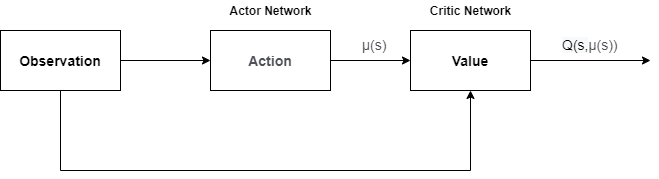

The diagram above was exported from draw.io. Its source (the exported page's mxGraphModel, read from the mxfile embedded in the PNG):
<mxGraphModel dx="998" dy="588" grid="1" gridSize="10" guides="1" tooltips="1" connect="1" arrows="1" fold="1" page="1" pageScale="1" pageWidth="850" pageHeight="1100" math="0" shadow="0">
  <root>
    <mxCell id="0" />
    <mxCell id="1" parent="0" />
    <mxCell id="Ql8WLkDIehaPp45G0ZJE-1" value="&lt;font style=&quot;font-size: 14px&quot;&gt;&lt;b&gt;Observation&lt;/b&gt;&lt;/font&gt;" style="rounded=0;whiteSpace=wrap;html=1;" vertex="1" parent="1">
      <mxGeometry x="120" y="210" width="120" height="60" as="geometry" />
    </mxCell>
    <mxCell id="Ql8WLkDIehaPp45G0ZJE-2" value="&lt;div style=&quot;text-align: left&quot;&gt;&lt;font color=&quot;#4d5156&quot; face=&quot;arial, sans-serif&quot; size=&quot;1&quot;&gt;&lt;span style=&quot;background-color: rgb(255 , 255 , 255)&quot;&gt;&lt;b style=&quot;font-size: 14px&quot;&gt;Action&lt;/b&gt;&lt;/span&gt;&lt;/font&gt;&lt;/div&gt;" style="rounded=0;whiteSpace=wrap;html=1;" vertex="1" parent="1">
      <mxGeometry x="330" y="210" width="120" height="60" as="geometry" />
    </mxCell>
    <mxCell id="Ql8WLkDIehaPp45G0ZJE-3" value="&lt;b&gt;&lt;font style=&quot;font-size: 14px&quot;&gt;Value&lt;/font&gt;&lt;/b&gt;" style="rounded=0;whiteSpace=wrap;html=1;" vertex="1" parent="1">
      <mxGeometry x="530" y="210" width="120" height="60" as="geometry" />
    </mxCell>
    <mxCell id="Ql8WLkDIehaPp45G0ZJE-4" value="" style="endArrow=classic;html=1;exitX=1;exitY=0.5;exitDx=0;exitDy=0;entryX=0;entryY=0.5;entryDx=0;entryDy=0;" edge="1" parent="1" source="Ql8WLkDIehaPp45G0ZJE-1" target="Ql8WLkDIehaPp45G0ZJE-2">
      <mxGeometry width="50" height="50" relative="1" as="geometry">
        <mxPoint x="300" y="390" as="sourcePoint" />
        <mxPoint x="350" y="340" as="targetPoint" />
      </mxGeometry>
    </mxCell>
    <mxCell id="Ql8WLkDIehaPp45G0ZJE-5" value="" style="endArrow=classic;html=1;entryX=0.5;entryY=1;entryDx=0;entryDy=0;" edge="1" parent="1" target="Ql8WLkDIehaPp45G0ZJE-3">
      <mxGeometry width="50" height="50" relative="1" as="geometry">
        <mxPoint x="590" y="350" as="sourcePoint" />
        <mxPoint x="500" y="280" as="targetPoint" />
      </mxGeometry>
    </mxCell>
    <mxCell id="Ql8WLkDIehaPp45G0ZJE-8" value="" style="endArrow=none;html=1;exitX=0.5;exitY=1;exitDx=0;exitDy=0;" edge="1" parent="1" source="Ql8WLkDIehaPp45G0ZJE-1">
      <mxGeometry width="50" height="50" relative="1" as="geometry">
        <mxPoint x="180" y="360" as="sourcePoint" />
        <mxPoint x="180" y="350" as="targetPoint" />
      </mxGeometry>
    </mxCell>
    <mxCell id="Ql8WLkDIehaPp45G0ZJE-9" value="" style="endArrow=none;html=1;" edge="1" parent="1">
      <mxGeometry width="50" height="50" relative="1" as="geometry">
        <mxPoint x="590" y="350" as="sourcePoint" />
        <mxPoint x="180" y="350" as="targetPoint" />
      </mxGeometry>
    </mxCell>
    <mxCell id="Ql8WLkDIehaPp45G0ZJE-10" value="" style="endArrow=classic;html=1;exitX=1;exitY=0.5;exitDx=0;exitDy=0;entryX=0;entryY=0.5;entryDx=0;entryDy=0;" edge="1" parent="1" source="Ql8WLkDIehaPp45G0ZJE-2" target="Ql8WLkDIehaPp45G0ZJE-3">
      <mxGeometry width="50" height="50" relative="1" as="geometry">
        <mxPoint x="400" y="330" as="sourcePoint" />
        <mxPoint x="450" y="280" as="targetPoint" />
      </mxGeometry>
    </mxCell>
    <mxCell id="Ql8WLkDIehaPp45G0ZJE-11" value="&lt;b&gt;Actor Network&lt;/b&gt;" style="text;html=1;align=center;verticalAlign=middle;resizable=0;points=[];autosize=1;" vertex="1" parent="1">
      <mxGeometry x="340" y="180" width="100" height="20" as="geometry" />
    </mxCell>
    <mxCell id="Ql8WLkDIehaPp45G0ZJE-12" value="&lt;b&gt;Critic Network&lt;/b&gt;" style="text;html=1;align=center;verticalAlign=middle;resizable=0;points=[];autosize=1;" vertex="1" parent="1">
      <mxGeometry x="540" y="180" width="100" height="20" as="geometry" />
    </mxCell>
    <mxCell id="Ql8WLkDIehaPp45G0ZJE-13" value="&lt;span style=&quot;color: rgb(77, 81, 86); font-family: arial, sans-serif; font-size: 14px; font-style: normal; font-weight: 400; letter-spacing: normal; text-align: left; text-indent: 0px; text-transform: none; word-spacing: 0px; background-color: rgb(255, 255, 255); display: inline; float: none;&quot;&gt;μ(s)&lt;/span&gt;" style="text;whiteSpace=wrap;html=1;" vertex="1" parent="1">
      <mxGeometry x="480" y="210" width="50" height="30" as="geometry" />
    </mxCell>
    <mxCell id="Ql8WLkDIehaPp45G0ZJE-14" value="" style="endArrow=classic;html=1;exitX=1;exitY=0.5;exitDx=0;exitDy=0;" edge="1" parent="1" source="Ql8WLkDIehaPp45G0ZJE-3">
      <mxGeometry width="50" height="50" relative="1" as="geometry">
        <mxPoint x="400" y="330" as="sourcePoint" />
        <mxPoint x="770" y="240" as="targetPoint" />
      </mxGeometry>
    </mxCell>
    <mxCell id="Ql8WLkDIehaPp45G0ZJE-15" value="&lt;font style=&quot;color: rgb(0 , 0 , 0) ; font-family: &amp;#34;helvetica&amp;#34; ; font-style: normal ; font-weight: 400 ; letter-spacing: normal ; text-align: center ; text-indent: 0px ; text-transform: none ; word-spacing: 0px ; background-color: rgb(248 , 249 , 250) ; font-size: 14px&quot;&gt;Q(s,&lt;span style=&quot;color: rgb(77 , 81 , 86) ; font-family: &amp;#34;arial&amp;#34; , sans-serif ; text-align: left ; background-color: rgb(255 , 255 , 255)&quot;&gt;μ(s))&lt;/span&gt;&lt;br&gt;&lt;/font&gt;&lt;span style=&quot;font-style: normal ; font-weight: 400 ; letter-spacing: normal ; text-align: center ; text-indent: 0px ; text-transform: none ; word-spacing: 0px ; background-color: rgb(248 , 249 , 250) ; color: rgba(0 , 0 , 0 , 0) ; font-family: monospace ; font-size: 0px&quot;&gt;3CmxGraphModel%3E%3Croot%3E%3CmxCell%20id%3D%220%22%2F%3E%3CmxCell%20id%3D%221%22%20parent%3D%220%22%2F%3E%3CmxCell%20id%3D%222%22%20value%3D%22%26lt%3Bfont%20style%3D%26quot%3Bfont-size%3A%2014px%26quot%3B%26gt%3B%26lt%3Bb%26gt%3BObservation%26lt%3B%2Fb%26gt%3B%26lt%3B%2Ffont%26gt%3B%22%20style%3D%22rounded%3D0%3BwhiteSpace%3Dwrap%3Bhtml%3D1%3B%22%20vertex%3D%221%22%20parent%3D%221%22%3E%3CmxGeometry%20x%3D%22120%22%20y%3D%22210%22%20width%3D%22120%22%20height%3D%2260%22%20as%3D%22geometry%22%2F%3E%3C%2FmxCell%3E%3C%2Froot%3E&lt;/span&gt;" style="text;whiteSpace=wrap;html=1;" vertex="1" parent="1">
      <mxGeometry x="680" y="210" width="50" height="30" as="geometry" />
    </mxCell>
  </root>
</mxGraphModel>